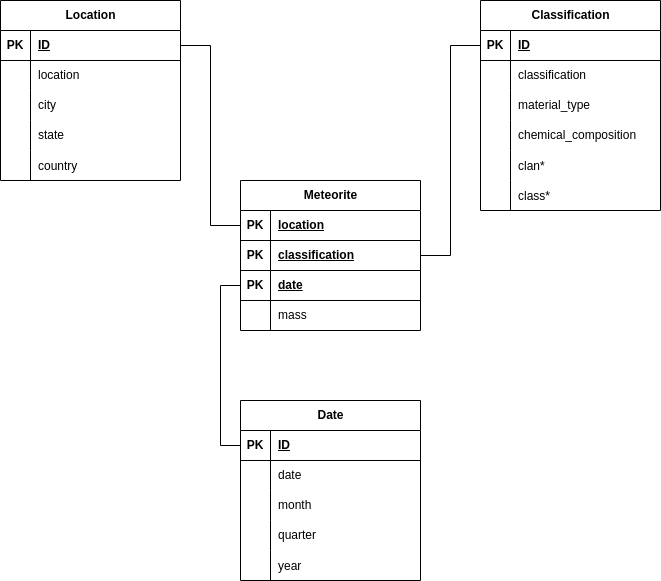

The diagram above was exported from draw.io. Its source (the exported page's mxGraphModel, read from the mxfile embedded in the PNG):
<mxGraphModel dx="1368" dy="754" grid="1" gridSize="10" guides="1" tooltips="1" connect="1" arrows="1" fold="1" page="1" pageScale="1" pageWidth="850" pageHeight="1100" math="0" shadow="0" extFonts="Permanent Marker^https://fonts.googleapis.com/css?family=Permanent+Marker">
  <root>
    <mxCell id="0" />
    <mxCell id="1" parent="0" />
    <mxCell id="aT9XPcLbRXE58HCUcv48-19" value="Meteorite" style="shape=table;startSize=30;container=1;collapsible=1;childLayout=tableLayout;fixedRows=1;rowLines=0;fontStyle=1;align=center;resizeLast=1;html=1;" parent="1" vertex="1">
      <mxGeometry x="320" y="380" width="180" height="150" as="geometry" />
    </mxCell>
    <mxCell id="aT9XPcLbRXE58HCUcv48-38" value="" style="shape=tableRow;horizontal=0;startSize=0;swimlaneHead=0;swimlaneBody=0;fillColor=none;collapsible=0;dropTarget=0;points=[[0,0.5],[1,0.5]];portConstraint=eastwest;top=0;left=0;right=0;bottom=1;" parent="aT9XPcLbRXE58HCUcv48-19" vertex="1">
      <mxGeometry y="30" width="180" height="30" as="geometry" />
    </mxCell>
    <mxCell id="aT9XPcLbRXE58HCUcv48-39" value="PK" style="shape=partialRectangle;connectable=0;fillColor=none;top=0;left=0;bottom=0;right=0;fontStyle=1;overflow=hidden;whiteSpace=wrap;html=1;" parent="aT9XPcLbRXE58HCUcv48-38" vertex="1">
      <mxGeometry width="30" height="30" as="geometry">
        <mxRectangle width="30" height="30" as="alternateBounds" />
      </mxGeometry>
    </mxCell>
    <mxCell id="aT9XPcLbRXE58HCUcv48-40" value="location" style="shape=partialRectangle;connectable=0;fillColor=none;top=0;left=0;bottom=0;right=0;align=left;spacingLeft=6;fontStyle=5;overflow=hidden;whiteSpace=wrap;html=1;" parent="aT9XPcLbRXE58HCUcv48-38" vertex="1">
      <mxGeometry x="30" width="150" height="30" as="geometry">
        <mxRectangle width="150" height="30" as="alternateBounds" />
      </mxGeometry>
    </mxCell>
    <mxCell id="aT9XPcLbRXE58HCUcv48-32" value="" style="shape=tableRow;horizontal=0;startSize=0;swimlaneHead=0;swimlaneBody=0;fillColor=none;collapsible=0;dropTarget=0;points=[[0,0.5],[1,0.5]];portConstraint=eastwest;top=0;left=0;right=0;bottom=1;" parent="aT9XPcLbRXE58HCUcv48-19" vertex="1">
      <mxGeometry y="60" width="180" height="30" as="geometry" />
    </mxCell>
    <mxCell id="aT9XPcLbRXE58HCUcv48-33" value="PK" style="shape=partialRectangle;connectable=0;fillColor=none;top=0;left=0;bottom=0;right=0;fontStyle=1;overflow=hidden;whiteSpace=wrap;html=1;" parent="aT9XPcLbRXE58HCUcv48-32" vertex="1">
      <mxGeometry width="30" height="30" as="geometry">
        <mxRectangle width="30" height="30" as="alternateBounds" />
      </mxGeometry>
    </mxCell>
    <mxCell id="aT9XPcLbRXE58HCUcv48-34" value="classification" style="shape=partialRectangle;connectable=0;fillColor=none;top=0;left=0;bottom=0;right=0;align=left;spacingLeft=6;fontStyle=5;overflow=hidden;whiteSpace=wrap;html=1;" parent="aT9XPcLbRXE58HCUcv48-32" vertex="1">
      <mxGeometry x="30" width="150" height="30" as="geometry">
        <mxRectangle width="150" height="30" as="alternateBounds" />
      </mxGeometry>
    </mxCell>
    <mxCell id="aT9XPcLbRXE58HCUcv48-118" value="" style="shape=tableRow;horizontal=0;startSize=0;swimlaneHead=0;swimlaneBody=0;fillColor=none;collapsible=0;dropTarget=0;points=[[0,0.5],[1,0.5]];portConstraint=eastwest;top=0;left=0;right=0;bottom=1;" parent="aT9XPcLbRXE58HCUcv48-19" vertex="1">
      <mxGeometry y="90" width="180" height="30" as="geometry" />
    </mxCell>
    <mxCell id="aT9XPcLbRXE58HCUcv48-119" value="PK" style="shape=partialRectangle;connectable=0;fillColor=none;top=0;left=0;bottom=0;right=0;fontStyle=1;overflow=hidden;whiteSpace=wrap;html=1;" parent="aT9XPcLbRXE58HCUcv48-118" vertex="1">
      <mxGeometry width="30" height="30" as="geometry">
        <mxRectangle width="30" height="30" as="alternateBounds" />
      </mxGeometry>
    </mxCell>
    <mxCell id="aT9XPcLbRXE58HCUcv48-120" value="date" style="shape=partialRectangle;connectable=0;fillColor=none;top=0;left=0;bottom=0;right=0;align=left;spacingLeft=6;fontStyle=5;overflow=hidden;whiteSpace=wrap;html=1;" parent="aT9XPcLbRXE58HCUcv48-118" vertex="1">
      <mxGeometry x="30" width="150" height="30" as="geometry">
        <mxRectangle width="150" height="30" as="alternateBounds" />
      </mxGeometry>
    </mxCell>
    <mxCell id="aT9XPcLbRXE58HCUcv48-23" value="" style="shape=tableRow;horizontal=0;startSize=0;swimlaneHead=0;swimlaneBody=0;fillColor=none;collapsible=0;dropTarget=0;points=[[0,0.5],[1,0.5]];portConstraint=eastwest;top=0;left=0;right=0;bottom=0;" parent="aT9XPcLbRXE58HCUcv48-19" vertex="1">
      <mxGeometry y="120" width="180" height="30" as="geometry" />
    </mxCell>
    <mxCell id="aT9XPcLbRXE58HCUcv48-24" value="" style="shape=partialRectangle;connectable=0;fillColor=none;top=0;left=0;bottom=0;right=0;editable=1;overflow=hidden;whiteSpace=wrap;html=1;" parent="aT9XPcLbRXE58HCUcv48-23" vertex="1">
      <mxGeometry width="30" height="30" as="geometry">
        <mxRectangle width="30" height="30" as="alternateBounds" />
      </mxGeometry>
    </mxCell>
    <mxCell id="aT9XPcLbRXE58HCUcv48-25" value="mass" style="shape=partialRectangle;connectable=0;fillColor=none;top=0;left=0;bottom=0;right=0;align=left;spacingLeft=6;overflow=hidden;whiteSpace=wrap;html=1;" parent="aT9XPcLbRXE58HCUcv48-23" vertex="1">
      <mxGeometry x="30" width="150" height="30" as="geometry">
        <mxRectangle width="150" height="30" as="alternateBounds" />
      </mxGeometry>
    </mxCell>
    <mxCell id="aT9XPcLbRXE58HCUcv48-41" value="Location" style="shape=table;startSize=30;container=1;collapsible=1;childLayout=tableLayout;fixedRows=1;rowLines=0;fontStyle=1;align=center;resizeLast=1;html=1;" parent="1" vertex="1">
      <mxGeometry x="80" y="200" width="180" height="180" as="geometry" />
    </mxCell>
    <mxCell id="aT9XPcLbRXE58HCUcv48-42" value="" style="shape=tableRow;horizontal=0;startSize=0;swimlaneHead=0;swimlaneBody=0;fillColor=none;collapsible=0;dropTarget=0;points=[[0,0.5],[1,0.5]];portConstraint=eastwest;top=0;left=0;right=0;bottom=1;" parent="aT9XPcLbRXE58HCUcv48-41" vertex="1">
      <mxGeometry y="30" width="180" height="30" as="geometry" />
    </mxCell>
    <mxCell id="aT9XPcLbRXE58HCUcv48-43" value="PK" style="shape=partialRectangle;connectable=0;fillColor=none;top=0;left=0;bottom=0;right=0;fontStyle=1;overflow=hidden;whiteSpace=wrap;html=1;" parent="aT9XPcLbRXE58HCUcv48-42" vertex="1">
      <mxGeometry width="30" height="30" as="geometry">
        <mxRectangle width="30" height="30" as="alternateBounds" />
      </mxGeometry>
    </mxCell>
    <mxCell id="aT9XPcLbRXE58HCUcv48-44" value="ID" style="shape=partialRectangle;connectable=0;fillColor=none;top=0;left=0;bottom=0;right=0;align=left;spacingLeft=6;fontStyle=5;overflow=hidden;whiteSpace=wrap;html=1;" parent="aT9XPcLbRXE58HCUcv48-42" vertex="1">
      <mxGeometry x="30" width="150" height="30" as="geometry">
        <mxRectangle width="150" height="30" as="alternateBounds" />
      </mxGeometry>
    </mxCell>
    <mxCell id="aT9XPcLbRXE58HCUcv48-45" value="" style="shape=tableRow;horizontal=0;startSize=0;swimlaneHead=0;swimlaneBody=0;fillColor=none;collapsible=0;dropTarget=0;points=[[0,0.5],[1,0.5]];portConstraint=eastwest;top=0;left=0;right=0;bottom=0;" parent="aT9XPcLbRXE58HCUcv48-41" vertex="1">
      <mxGeometry y="60" width="180" height="30" as="geometry" />
    </mxCell>
    <mxCell id="aT9XPcLbRXE58HCUcv48-46" value="" style="shape=partialRectangle;connectable=0;fillColor=none;top=0;left=0;bottom=0;right=0;editable=1;overflow=hidden;whiteSpace=wrap;html=1;" parent="aT9XPcLbRXE58HCUcv48-45" vertex="1">
      <mxGeometry width="30" height="30" as="geometry">
        <mxRectangle width="30" height="30" as="alternateBounds" />
      </mxGeometry>
    </mxCell>
    <mxCell id="aT9XPcLbRXE58HCUcv48-47" value="location" style="shape=partialRectangle;connectable=0;fillColor=none;top=0;left=0;bottom=0;right=0;align=left;spacingLeft=6;overflow=hidden;whiteSpace=wrap;html=1;" parent="aT9XPcLbRXE58HCUcv48-45" vertex="1">
      <mxGeometry x="30" width="150" height="30" as="geometry">
        <mxRectangle width="150" height="30" as="alternateBounds" />
      </mxGeometry>
    </mxCell>
    <mxCell id="aT9XPcLbRXE58HCUcv48-48" value="" style="shape=tableRow;horizontal=0;startSize=0;swimlaneHead=0;swimlaneBody=0;fillColor=none;collapsible=0;dropTarget=0;points=[[0,0.5],[1,0.5]];portConstraint=eastwest;top=0;left=0;right=0;bottom=0;" parent="aT9XPcLbRXE58HCUcv48-41" vertex="1">
      <mxGeometry y="90" width="180" height="30" as="geometry" />
    </mxCell>
    <mxCell id="aT9XPcLbRXE58HCUcv48-49" value="" style="shape=partialRectangle;connectable=0;fillColor=none;top=0;left=0;bottom=0;right=0;editable=1;overflow=hidden;whiteSpace=wrap;html=1;" parent="aT9XPcLbRXE58HCUcv48-48" vertex="1">
      <mxGeometry width="30" height="30" as="geometry">
        <mxRectangle width="30" height="30" as="alternateBounds" />
      </mxGeometry>
    </mxCell>
    <mxCell id="aT9XPcLbRXE58HCUcv48-50" value="city" style="shape=partialRectangle;connectable=0;fillColor=none;top=0;left=0;bottom=0;right=0;align=left;spacingLeft=6;overflow=hidden;whiteSpace=wrap;html=1;" parent="aT9XPcLbRXE58HCUcv48-48" vertex="1">
      <mxGeometry x="30" width="150" height="30" as="geometry">
        <mxRectangle width="150" height="30" as="alternateBounds" />
      </mxGeometry>
    </mxCell>
    <mxCell id="aT9XPcLbRXE58HCUcv48-51" value="" style="shape=tableRow;horizontal=0;startSize=0;swimlaneHead=0;swimlaneBody=0;fillColor=none;collapsible=0;dropTarget=0;points=[[0,0.5],[1,0.5]];portConstraint=eastwest;top=0;left=0;right=0;bottom=0;" parent="aT9XPcLbRXE58HCUcv48-41" vertex="1">
      <mxGeometry y="120" width="180" height="30" as="geometry" />
    </mxCell>
    <mxCell id="aT9XPcLbRXE58HCUcv48-52" value="" style="shape=partialRectangle;connectable=0;fillColor=none;top=0;left=0;bottom=0;right=0;editable=1;overflow=hidden;whiteSpace=wrap;html=1;" parent="aT9XPcLbRXE58HCUcv48-51" vertex="1">
      <mxGeometry width="30" height="30" as="geometry">
        <mxRectangle width="30" height="30" as="alternateBounds" />
      </mxGeometry>
    </mxCell>
    <mxCell id="aT9XPcLbRXE58HCUcv48-53" value="state" style="shape=partialRectangle;connectable=0;fillColor=none;top=0;left=0;bottom=0;right=0;align=left;spacingLeft=6;overflow=hidden;whiteSpace=wrap;html=1;" parent="aT9XPcLbRXE58HCUcv48-51" vertex="1">
      <mxGeometry x="30" width="150" height="30" as="geometry">
        <mxRectangle width="150" height="30" as="alternateBounds" />
      </mxGeometry>
    </mxCell>
    <mxCell id="aT9XPcLbRXE58HCUcv48-80" value="" style="shape=tableRow;horizontal=0;startSize=0;swimlaneHead=0;swimlaneBody=0;fillColor=none;collapsible=0;dropTarget=0;points=[[0,0.5],[1,0.5]];portConstraint=eastwest;top=0;left=0;right=0;bottom=0;" parent="aT9XPcLbRXE58HCUcv48-41" vertex="1">
      <mxGeometry y="150" width="180" height="30" as="geometry" />
    </mxCell>
    <mxCell id="aT9XPcLbRXE58HCUcv48-81" value="" style="shape=partialRectangle;connectable=0;fillColor=none;top=0;left=0;bottom=0;right=0;editable=1;overflow=hidden;" parent="aT9XPcLbRXE58HCUcv48-80" vertex="1">
      <mxGeometry width="30" height="30" as="geometry">
        <mxRectangle width="30" height="30" as="alternateBounds" />
      </mxGeometry>
    </mxCell>
    <mxCell id="aT9XPcLbRXE58HCUcv48-82" value="country" style="shape=partialRectangle;connectable=0;fillColor=none;top=0;left=0;bottom=0;right=0;align=left;spacingLeft=6;overflow=hidden;" parent="aT9XPcLbRXE58HCUcv48-80" vertex="1">
      <mxGeometry x="30" width="150" height="30" as="geometry">
        <mxRectangle width="150" height="30" as="alternateBounds" />
      </mxGeometry>
    </mxCell>
    <mxCell id="aT9XPcLbRXE58HCUcv48-83" value="Classification" style="shape=table;startSize=30;container=1;collapsible=1;childLayout=tableLayout;fixedRows=1;rowLines=0;fontStyle=1;align=center;resizeLast=1;html=1;" parent="1" vertex="1">
      <mxGeometry x="560" y="200" width="180" height="210" as="geometry" />
    </mxCell>
    <mxCell id="aT9XPcLbRXE58HCUcv48-84" value="" style="shape=tableRow;horizontal=0;startSize=0;swimlaneHead=0;swimlaneBody=0;fillColor=none;collapsible=0;dropTarget=0;points=[[0,0.5],[1,0.5]];portConstraint=eastwest;top=0;left=0;right=0;bottom=1;" parent="aT9XPcLbRXE58HCUcv48-83" vertex="1">
      <mxGeometry y="30" width="180" height="30" as="geometry" />
    </mxCell>
    <mxCell id="aT9XPcLbRXE58HCUcv48-85" value="PK" style="shape=partialRectangle;connectable=0;fillColor=none;top=0;left=0;bottom=0;right=0;fontStyle=1;overflow=hidden;whiteSpace=wrap;html=1;" parent="aT9XPcLbRXE58HCUcv48-84" vertex="1">
      <mxGeometry width="30" height="30" as="geometry">
        <mxRectangle width="30" height="30" as="alternateBounds" />
      </mxGeometry>
    </mxCell>
    <mxCell id="aT9XPcLbRXE58HCUcv48-86" value="ID" style="shape=partialRectangle;connectable=0;fillColor=none;top=0;left=0;bottom=0;right=0;align=left;spacingLeft=6;fontStyle=5;overflow=hidden;whiteSpace=wrap;html=1;" parent="aT9XPcLbRXE58HCUcv48-84" vertex="1">
      <mxGeometry x="30" width="150" height="30" as="geometry">
        <mxRectangle width="150" height="30" as="alternateBounds" />
      </mxGeometry>
    </mxCell>
    <mxCell id="aT9XPcLbRXE58HCUcv48-87" value="" style="shape=tableRow;horizontal=0;startSize=0;swimlaneHead=0;swimlaneBody=0;fillColor=none;collapsible=0;dropTarget=0;points=[[0,0.5],[1,0.5]];portConstraint=eastwest;top=0;left=0;right=0;bottom=0;" parent="aT9XPcLbRXE58HCUcv48-83" vertex="1">
      <mxGeometry y="60" width="180" height="30" as="geometry" />
    </mxCell>
    <mxCell id="aT9XPcLbRXE58HCUcv48-88" value="" style="shape=partialRectangle;connectable=0;fillColor=none;top=0;left=0;bottom=0;right=0;editable=1;overflow=hidden;whiteSpace=wrap;html=1;" parent="aT9XPcLbRXE58HCUcv48-87" vertex="1">
      <mxGeometry width="30" height="30" as="geometry">
        <mxRectangle width="30" height="30" as="alternateBounds" />
      </mxGeometry>
    </mxCell>
    <mxCell id="aT9XPcLbRXE58HCUcv48-89" value="classification" style="shape=partialRectangle;connectable=0;fillColor=none;top=0;left=0;bottom=0;right=0;align=left;spacingLeft=6;overflow=hidden;whiteSpace=wrap;html=1;" parent="aT9XPcLbRXE58HCUcv48-87" vertex="1">
      <mxGeometry x="30" width="150" height="30" as="geometry">
        <mxRectangle width="150" height="30" as="alternateBounds" />
      </mxGeometry>
    </mxCell>
    <mxCell id="aT9XPcLbRXE58HCUcv48-90" value="" style="shape=tableRow;horizontal=0;startSize=0;swimlaneHead=0;swimlaneBody=0;fillColor=none;collapsible=0;dropTarget=0;points=[[0,0.5],[1,0.5]];portConstraint=eastwest;top=0;left=0;right=0;bottom=0;" parent="aT9XPcLbRXE58HCUcv48-83" vertex="1">
      <mxGeometry y="90" width="180" height="30" as="geometry" />
    </mxCell>
    <mxCell id="aT9XPcLbRXE58HCUcv48-91" value="" style="shape=partialRectangle;connectable=0;fillColor=none;top=0;left=0;bottom=0;right=0;editable=1;overflow=hidden;whiteSpace=wrap;html=1;" parent="aT9XPcLbRXE58HCUcv48-90" vertex="1">
      <mxGeometry width="30" height="30" as="geometry">
        <mxRectangle width="30" height="30" as="alternateBounds" />
      </mxGeometry>
    </mxCell>
    <mxCell id="aT9XPcLbRXE58HCUcv48-92" value="material_type" style="shape=partialRectangle;connectable=0;fillColor=none;top=0;left=0;bottom=0;right=0;align=left;spacingLeft=6;overflow=hidden;whiteSpace=wrap;html=1;" parent="aT9XPcLbRXE58HCUcv48-90" vertex="1">
      <mxGeometry x="30" width="150" height="30" as="geometry">
        <mxRectangle width="150" height="30" as="alternateBounds" />
      </mxGeometry>
    </mxCell>
    <mxCell id="aT9XPcLbRXE58HCUcv48-93" value="" style="shape=tableRow;horizontal=0;startSize=0;swimlaneHead=0;swimlaneBody=0;fillColor=none;collapsible=0;dropTarget=0;points=[[0,0.5],[1,0.5]];portConstraint=eastwest;top=0;left=0;right=0;bottom=0;" parent="aT9XPcLbRXE58HCUcv48-83" vertex="1">
      <mxGeometry y="120" width="180" height="30" as="geometry" />
    </mxCell>
    <mxCell id="aT9XPcLbRXE58HCUcv48-94" value="" style="shape=partialRectangle;connectable=0;fillColor=none;top=0;left=0;bottom=0;right=0;editable=1;overflow=hidden;whiteSpace=wrap;html=1;" parent="aT9XPcLbRXE58HCUcv48-93" vertex="1">
      <mxGeometry width="30" height="30" as="geometry">
        <mxRectangle width="30" height="30" as="alternateBounds" />
      </mxGeometry>
    </mxCell>
    <mxCell id="aT9XPcLbRXE58HCUcv48-95" value="chemical_composition" style="shape=partialRectangle;connectable=0;fillColor=none;top=0;left=0;bottom=0;right=0;align=left;spacingLeft=6;overflow=hidden;whiteSpace=wrap;html=1;" parent="aT9XPcLbRXE58HCUcv48-93" vertex="1">
      <mxGeometry x="30" width="150" height="30" as="geometry">
        <mxRectangle width="150" height="30" as="alternateBounds" />
      </mxGeometry>
    </mxCell>
    <mxCell id="aT9XPcLbRXE58HCUcv48-96" value="" style="shape=tableRow;horizontal=0;startSize=0;swimlaneHead=0;swimlaneBody=0;fillColor=none;collapsible=0;dropTarget=0;points=[[0,0.5],[1,0.5]];portConstraint=eastwest;top=0;left=0;right=0;bottom=0;" parent="aT9XPcLbRXE58HCUcv48-83" vertex="1">
      <mxGeometry y="150" width="180" height="30" as="geometry" />
    </mxCell>
    <mxCell id="aT9XPcLbRXE58HCUcv48-97" value="" style="shape=partialRectangle;connectable=0;fillColor=none;top=0;left=0;bottom=0;right=0;editable=1;overflow=hidden;" parent="aT9XPcLbRXE58HCUcv48-96" vertex="1">
      <mxGeometry width="30" height="30" as="geometry">
        <mxRectangle width="30" height="30" as="alternateBounds" />
      </mxGeometry>
    </mxCell>
    <mxCell id="aT9XPcLbRXE58HCUcv48-98" value="clan*" style="shape=partialRectangle;connectable=0;fillColor=none;top=0;left=0;bottom=0;right=0;align=left;spacingLeft=6;overflow=hidden;" parent="aT9XPcLbRXE58HCUcv48-96" vertex="1">
      <mxGeometry x="30" width="150" height="30" as="geometry">
        <mxRectangle width="150" height="30" as="alternateBounds" />
      </mxGeometry>
    </mxCell>
    <mxCell id="aT9XPcLbRXE58HCUcv48-99" value="" style="shape=tableRow;horizontal=0;startSize=0;swimlaneHead=0;swimlaneBody=0;fillColor=none;collapsible=0;dropTarget=0;points=[[0,0.5],[1,0.5]];portConstraint=eastwest;top=0;left=0;right=0;bottom=0;" parent="aT9XPcLbRXE58HCUcv48-83" vertex="1">
      <mxGeometry y="180" width="180" height="30" as="geometry" />
    </mxCell>
    <mxCell id="aT9XPcLbRXE58HCUcv48-100" value="" style="shape=partialRectangle;connectable=0;fillColor=none;top=0;left=0;bottom=0;right=0;editable=1;overflow=hidden;" parent="aT9XPcLbRXE58HCUcv48-99" vertex="1">
      <mxGeometry width="30" height="30" as="geometry">
        <mxRectangle width="30" height="30" as="alternateBounds" />
      </mxGeometry>
    </mxCell>
    <mxCell id="aT9XPcLbRXE58HCUcv48-101" value="class*" style="shape=partialRectangle;connectable=0;fillColor=none;top=0;left=0;bottom=0;right=0;align=left;spacingLeft=6;overflow=hidden;" parent="aT9XPcLbRXE58HCUcv48-99" vertex="1">
      <mxGeometry x="30" width="150" height="30" as="geometry">
        <mxRectangle width="150" height="30" as="alternateBounds" />
      </mxGeometry>
    </mxCell>
    <mxCell id="aT9XPcLbRXE58HCUcv48-102" value="Date" style="shape=table;startSize=30;container=1;collapsible=1;childLayout=tableLayout;fixedRows=1;rowLines=0;fontStyle=1;align=center;resizeLast=1;html=1;" parent="1" vertex="1">
      <mxGeometry x="320" y="600" width="180" height="180" as="geometry" />
    </mxCell>
    <mxCell id="aT9XPcLbRXE58HCUcv48-103" value="" style="shape=tableRow;horizontal=0;startSize=0;swimlaneHead=0;swimlaneBody=0;fillColor=none;collapsible=0;dropTarget=0;points=[[0,0.5],[1,0.5]];portConstraint=eastwest;top=0;left=0;right=0;bottom=1;" parent="aT9XPcLbRXE58HCUcv48-102" vertex="1">
      <mxGeometry y="30" width="180" height="30" as="geometry" />
    </mxCell>
    <mxCell id="aT9XPcLbRXE58HCUcv48-104" value="PK" style="shape=partialRectangle;connectable=0;fillColor=none;top=0;left=0;bottom=0;right=0;fontStyle=1;overflow=hidden;whiteSpace=wrap;html=1;" parent="aT9XPcLbRXE58HCUcv48-103" vertex="1">
      <mxGeometry width="30" height="30" as="geometry">
        <mxRectangle width="30" height="30" as="alternateBounds" />
      </mxGeometry>
    </mxCell>
    <mxCell id="aT9XPcLbRXE58HCUcv48-105" value="ID" style="shape=partialRectangle;connectable=0;fillColor=none;top=0;left=0;bottom=0;right=0;align=left;spacingLeft=6;fontStyle=5;overflow=hidden;whiteSpace=wrap;html=1;" parent="aT9XPcLbRXE58HCUcv48-103" vertex="1">
      <mxGeometry x="30" width="150" height="30" as="geometry">
        <mxRectangle width="150" height="30" as="alternateBounds" />
      </mxGeometry>
    </mxCell>
    <mxCell id="aT9XPcLbRXE58HCUcv48-106" value="" style="shape=tableRow;horizontal=0;startSize=0;swimlaneHead=0;swimlaneBody=0;fillColor=none;collapsible=0;dropTarget=0;points=[[0,0.5],[1,0.5]];portConstraint=eastwest;top=0;left=0;right=0;bottom=0;" parent="aT9XPcLbRXE58HCUcv48-102" vertex="1">
      <mxGeometry y="60" width="180" height="30" as="geometry" />
    </mxCell>
    <mxCell id="aT9XPcLbRXE58HCUcv48-107" value="" style="shape=partialRectangle;connectable=0;fillColor=none;top=0;left=0;bottom=0;right=0;editable=1;overflow=hidden;whiteSpace=wrap;html=1;" parent="aT9XPcLbRXE58HCUcv48-106" vertex="1">
      <mxGeometry width="30" height="30" as="geometry">
        <mxRectangle width="30" height="30" as="alternateBounds" />
      </mxGeometry>
    </mxCell>
    <mxCell id="aT9XPcLbRXE58HCUcv48-108" value="date" style="shape=partialRectangle;connectable=0;fillColor=none;top=0;left=0;bottom=0;right=0;align=left;spacingLeft=6;overflow=hidden;whiteSpace=wrap;html=1;" parent="aT9XPcLbRXE58HCUcv48-106" vertex="1">
      <mxGeometry x="30" width="150" height="30" as="geometry">
        <mxRectangle width="150" height="30" as="alternateBounds" />
      </mxGeometry>
    </mxCell>
    <mxCell id="aT9XPcLbRXE58HCUcv48-109" value="" style="shape=tableRow;horizontal=0;startSize=0;swimlaneHead=0;swimlaneBody=0;fillColor=none;collapsible=0;dropTarget=0;points=[[0,0.5],[1,0.5]];portConstraint=eastwest;top=0;left=0;right=0;bottom=0;" parent="aT9XPcLbRXE58HCUcv48-102" vertex="1">
      <mxGeometry y="90" width="180" height="30" as="geometry" />
    </mxCell>
    <mxCell id="aT9XPcLbRXE58HCUcv48-110" value="" style="shape=partialRectangle;connectable=0;fillColor=none;top=0;left=0;bottom=0;right=0;editable=1;overflow=hidden;whiteSpace=wrap;html=1;" parent="aT9XPcLbRXE58HCUcv48-109" vertex="1">
      <mxGeometry width="30" height="30" as="geometry">
        <mxRectangle width="30" height="30" as="alternateBounds" />
      </mxGeometry>
    </mxCell>
    <mxCell id="aT9XPcLbRXE58HCUcv48-111" value="month" style="shape=partialRectangle;connectable=0;fillColor=none;top=0;left=0;bottom=0;right=0;align=left;spacingLeft=6;overflow=hidden;whiteSpace=wrap;html=1;" parent="aT9XPcLbRXE58HCUcv48-109" vertex="1">
      <mxGeometry x="30" width="150" height="30" as="geometry">
        <mxRectangle width="150" height="30" as="alternateBounds" />
      </mxGeometry>
    </mxCell>
    <mxCell id="aT9XPcLbRXE58HCUcv48-112" value="" style="shape=tableRow;horizontal=0;startSize=0;swimlaneHead=0;swimlaneBody=0;fillColor=none;collapsible=0;dropTarget=0;points=[[0,0.5],[1,0.5]];portConstraint=eastwest;top=0;left=0;right=0;bottom=0;" parent="aT9XPcLbRXE58HCUcv48-102" vertex="1">
      <mxGeometry y="120" width="180" height="30" as="geometry" />
    </mxCell>
    <mxCell id="aT9XPcLbRXE58HCUcv48-113" value="" style="shape=partialRectangle;connectable=0;fillColor=none;top=0;left=0;bottom=0;right=0;editable=1;overflow=hidden;whiteSpace=wrap;html=1;" parent="aT9XPcLbRXE58HCUcv48-112" vertex="1">
      <mxGeometry width="30" height="30" as="geometry">
        <mxRectangle width="30" height="30" as="alternateBounds" />
      </mxGeometry>
    </mxCell>
    <mxCell id="aT9XPcLbRXE58HCUcv48-114" value="quarter" style="shape=partialRectangle;connectable=0;fillColor=none;top=0;left=0;bottom=0;right=0;align=left;spacingLeft=6;overflow=hidden;whiteSpace=wrap;html=1;" parent="aT9XPcLbRXE58HCUcv48-112" vertex="1">
      <mxGeometry x="30" width="150" height="30" as="geometry">
        <mxRectangle width="150" height="30" as="alternateBounds" />
      </mxGeometry>
    </mxCell>
    <mxCell id="aT9XPcLbRXE58HCUcv48-115" value="" style="shape=tableRow;horizontal=0;startSize=0;swimlaneHead=0;swimlaneBody=0;fillColor=none;collapsible=0;dropTarget=0;points=[[0,0.5],[1,0.5]];portConstraint=eastwest;top=0;left=0;right=0;bottom=0;" parent="aT9XPcLbRXE58HCUcv48-102" vertex="1">
      <mxGeometry y="150" width="180" height="30" as="geometry" />
    </mxCell>
    <mxCell id="aT9XPcLbRXE58HCUcv48-116" value="" style="shape=partialRectangle;connectable=0;fillColor=none;top=0;left=0;bottom=0;right=0;editable=1;overflow=hidden;" parent="aT9XPcLbRXE58HCUcv48-115" vertex="1">
      <mxGeometry width="30" height="30" as="geometry">
        <mxRectangle width="30" height="30" as="alternateBounds" />
      </mxGeometry>
    </mxCell>
    <mxCell id="aT9XPcLbRXE58HCUcv48-117" value="year" style="shape=partialRectangle;connectable=0;fillColor=none;top=0;left=0;bottom=0;right=0;align=left;spacingLeft=6;overflow=hidden;" parent="aT9XPcLbRXE58HCUcv48-115" vertex="1">
      <mxGeometry x="30" width="150" height="30" as="geometry">
        <mxRectangle width="150" height="30" as="alternateBounds" />
      </mxGeometry>
    </mxCell>
    <mxCell id="aT9XPcLbRXE58HCUcv48-121" style="edgeStyle=orthogonalEdgeStyle;rounded=0;orthogonalLoop=1;jettySize=auto;html=1;entryX=0;entryY=0.5;entryDx=0;entryDy=0;endArrow=none;endFill=0;" parent="1" source="aT9XPcLbRXE58HCUcv48-118" target="aT9XPcLbRXE58HCUcv48-103" edge="1">
      <mxGeometry relative="1" as="geometry" />
    </mxCell>
    <mxCell id="aT9XPcLbRXE58HCUcv48-122" style="edgeStyle=orthogonalEdgeStyle;rounded=0;orthogonalLoop=1;jettySize=auto;html=1;exitX=0;exitY=0.5;exitDx=0;exitDy=0;endArrow=none;endFill=0;" parent="1" source="aT9XPcLbRXE58HCUcv48-38" target="aT9XPcLbRXE58HCUcv48-42" edge="1">
      <mxGeometry relative="1" as="geometry" />
    </mxCell>
    <mxCell id="aT9XPcLbRXE58HCUcv48-123" style="edgeStyle=orthogonalEdgeStyle;rounded=0;orthogonalLoop=1;jettySize=auto;html=1;entryX=0;entryY=0.5;entryDx=0;entryDy=0;endArrow=none;endFill=0;" parent="1" source="aT9XPcLbRXE58HCUcv48-32" target="aT9XPcLbRXE58HCUcv48-84" edge="1">
      <mxGeometry relative="1" as="geometry" />
    </mxCell>
  </root>
</mxGraphModel>